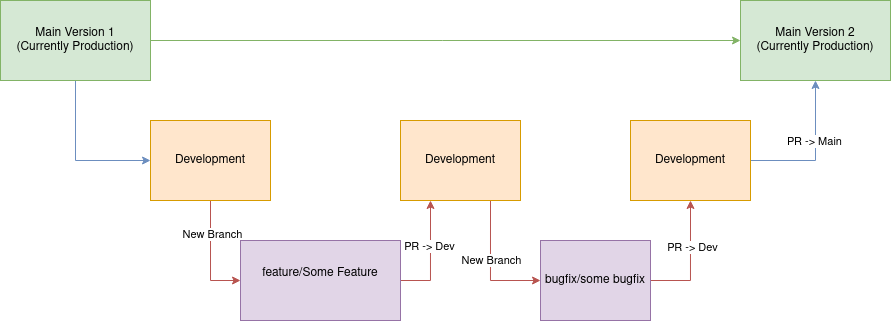

The diagram above was exported from draw.io. Its source (the exported page's mxGraphModel, read from the mxfile embedded in the PNG):
<mxGraphModel dx="1109" dy="718" grid="1" gridSize="10" guides="1" tooltips="1" connect="1" arrows="1" fold="1" page="1" pageScale="1" pageWidth="850" pageHeight="1100" math="0" shadow="0">
  <root>
    <mxCell id="0" />
    <mxCell id="1" parent="0" />
    <mxCell id="Nvr7NMnmeu2mep-XwUMu-6" style="edgeStyle=orthogonalEdgeStyle;rounded=0;orthogonalLoop=1;jettySize=auto;html=1;exitX=0.5;exitY=1;exitDx=0;exitDy=0;entryX=0;entryY=0.5;entryDx=0;entryDy=0;fillColor=#dae8fc;strokeColor=#6c8ebf;" edge="1" parent="1" source="Nvr7NMnmeu2mep-XwUMu-1" target="Nvr7NMnmeu2mep-XwUMu-3">
      <mxGeometry relative="1" as="geometry" />
    </mxCell>
    <mxCell id="Nvr7NMnmeu2mep-XwUMu-17" style="edgeStyle=orthogonalEdgeStyle;rounded=0;orthogonalLoop=1;jettySize=auto;html=1;exitX=1;exitY=0.5;exitDx=0;exitDy=0;fillColor=#d5e8d4;strokeColor=#82b366;" edge="1" parent="1" source="Nvr7NMnmeu2mep-XwUMu-1" target="Nvr7NMnmeu2mep-XwUMu-10">
      <mxGeometry relative="1" as="geometry" />
    </mxCell>
    <mxCell id="Nvr7NMnmeu2mep-XwUMu-1" value="&lt;div&gt;Main Version 1&lt;br&gt;&lt;/div&gt;&lt;div&gt;(Currently Production)&lt;/div&gt;" style="rounded=0;whiteSpace=wrap;html=1;fillColor=#d5e8d4;strokeColor=#82b366;" vertex="1" parent="1">
      <mxGeometry x="50" y="240" width="150" height="80" as="geometry" />
    </mxCell>
    <mxCell id="Nvr7NMnmeu2mep-XwUMu-7" style="edgeStyle=orthogonalEdgeStyle;rounded=0;orthogonalLoop=1;jettySize=auto;html=1;exitX=0.5;exitY=1;exitDx=0;exitDy=0;entryX=0;entryY=0.5;entryDx=0;entryDy=0;fillColor=#f8cecc;strokeColor=#b85450;" edge="1" parent="1" source="Nvr7NMnmeu2mep-XwUMu-3" target="Nvr7NMnmeu2mep-XwUMu-4">
      <mxGeometry relative="1" as="geometry" />
    </mxCell>
    <mxCell id="Nvr7NMnmeu2mep-XwUMu-21" value="New Branch" style="edgeLabel;html=1;align=center;verticalAlign=middle;resizable=0;points=[];" vertex="1" connectable="0" parent="Nvr7NMnmeu2mep-XwUMu-7">
      <mxGeometry x="-0.3896" y="2" relative="1" as="geometry">
        <mxPoint as="offset" />
      </mxGeometry>
    </mxCell>
    <mxCell id="Nvr7NMnmeu2mep-XwUMu-3" value="Development" style="rounded=0;whiteSpace=wrap;html=1;fillColor=#ffe6cc;strokeColor=#d79b00;" vertex="1" parent="1">
      <mxGeometry x="200" y="360" width="120" height="80" as="geometry" />
    </mxCell>
    <mxCell id="Nvr7NMnmeu2mep-XwUMu-9" style="edgeStyle=orthogonalEdgeStyle;rounded=0;orthogonalLoop=1;jettySize=auto;html=1;exitX=1;exitY=0.5;exitDx=0;exitDy=0;entryX=0.25;entryY=1;entryDx=0;entryDy=0;fillColor=#f8cecc;strokeColor=#b85450;" edge="1" parent="1" source="Nvr7NMnmeu2mep-XwUMu-4" target="Nvr7NMnmeu2mep-XwUMu-8">
      <mxGeometry relative="1" as="geometry">
        <Array as="points">
          <mxPoint x="480" y="520" />
        </Array>
      </mxGeometry>
    </mxCell>
    <mxCell id="Nvr7NMnmeu2mep-XwUMu-22" value="PR -&amp;gt; Dev" style="edgeLabel;html=1;align=center;verticalAlign=middle;resizable=0;points=[];" vertex="1" connectable="0" parent="Nvr7NMnmeu2mep-XwUMu-9">
      <mxGeometry x="0.1719" y="1" relative="1" as="geometry">
        <mxPoint as="offset" />
      </mxGeometry>
    </mxCell>
    <mxCell id="Nvr7NMnmeu2mep-XwUMu-4" value="&lt;div&gt;feature/Some Feature&lt;/div&gt;&lt;div&gt;&lt;br&gt;&lt;/div&gt;" style="rounded=0;whiteSpace=wrap;html=1;fillColor=#e1d5e7;strokeColor=#9673a6;" vertex="1" parent="1">
      <mxGeometry x="290" y="480" width="160" height="80" as="geometry" />
    </mxCell>
    <mxCell id="Nvr7NMnmeu2mep-XwUMu-13" style="edgeStyle=orthogonalEdgeStyle;rounded=0;orthogonalLoop=1;jettySize=auto;html=1;exitX=0.75;exitY=1;exitDx=0;exitDy=0;entryX=0;entryY=0.5;entryDx=0;entryDy=0;fillColor=#f8cecc;strokeColor=#b85450;" edge="1" parent="1" source="Nvr7NMnmeu2mep-XwUMu-8" target="Nvr7NMnmeu2mep-XwUMu-12">
      <mxGeometry relative="1" as="geometry" />
    </mxCell>
    <mxCell id="Nvr7NMnmeu2mep-XwUMu-23" value="New Branch" style="edgeLabel;html=1;align=center;verticalAlign=middle;resizable=0;points=[];" vertex="1" connectable="0" parent="Nvr7NMnmeu2mep-XwUMu-13">
      <mxGeometry x="-0.0779" y="1" relative="1" as="geometry">
        <mxPoint as="offset" />
      </mxGeometry>
    </mxCell>
    <mxCell id="Nvr7NMnmeu2mep-XwUMu-8" value="Development" style="rounded=0;whiteSpace=wrap;html=1;fillColor=#ffe6cc;strokeColor=#d79b00;" vertex="1" parent="1">
      <mxGeometry x="450" y="360" width="120" height="80" as="geometry" />
    </mxCell>
    <mxCell id="Nvr7NMnmeu2mep-XwUMu-10" value="&lt;div&gt;Main Version 2&lt;br&gt;&lt;/div&gt;&lt;div&gt;(Currently Production)&lt;/div&gt;" style="rounded=0;whiteSpace=wrap;html=1;fillColor=#d5e8d4;strokeColor=#82b366;" vertex="1" parent="1">
      <mxGeometry x="790" y="240" width="150" height="80" as="geometry" />
    </mxCell>
    <mxCell id="Nvr7NMnmeu2mep-XwUMu-15" style="edgeStyle=orthogonalEdgeStyle;rounded=0;orthogonalLoop=1;jettySize=auto;html=1;exitX=1;exitY=0.5;exitDx=0;exitDy=0;entryX=0.5;entryY=1;entryDx=0;entryDy=0;fillColor=#f8cecc;strokeColor=#b85450;" edge="1" parent="1" source="Nvr7NMnmeu2mep-XwUMu-12" target="Nvr7NMnmeu2mep-XwUMu-14">
      <mxGeometry relative="1" as="geometry" />
    </mxCell>
    <mxCell id="Nvr7NMnmeu2mep-XwUMu-24" value="PR -&amp;gt; Dev" style="edgeLabel;html=1;align=center;verticalAlign=middle;resizable=0;points=[];" vertex="1" connectable="0" parent="Nvr7NMnmeu2mep-XwUMu-15">
      <mxGeometry x="0.2268" y="-2" relative="1" as="geometry">
        <mxPoint as="offset" />
      </mxGeometry>
    </mxCell>
    <mxCell id="Nvr7NMnmeu2mep-XwUMu-12" value="bugfix/some bugfix" style="rounded=0;whiteSpace=wrap;html=1;fillColor=#e1d5e7;strokeColor=#9673a6;" vertex="1" parent="1">
      <mxGeometry x="590" y="480" width="110" height="80" as="geometry" />
    </mxCell>
    <mxCell id="Nvr7NMnmeu2mep-XwUMu-16" style="edgeStyle=orthogonalEdgeStyle;rounded=0;orthogonalLoop=1;jettySize=auto;html=1;exitX=1;exitY=0.5;exitDx=0;exitDy=0;entryX=0.5;entryY=1;entryDx=0;entryDy=0;fillColor=#dae8fc;strokeColor=#6c8ebf;" edge="1" parent="1" source="Nvr7NMnmeu2mep-XwUMu-14" target="Nvr7NMnmeu2mep-XwUMu-10">
      <mxGeometry relative="1" as="geometry" />
    </mxCell>
    <mxCell id="Nvr7NMnmeu2mep-XwUMu-25" value="PR -&amp;gt; Main" style="edgeLabel;html=1;align=center;verticalAlign=middle;resizable=0;points=[];" vertex="1" connectable="0" parent="Nvr7NMnmeu2mep-XwUMu-16">
      <mxGeometry x="0.1667" y="1" relative="1" as="geometry">
        <mxPoint as="offset" />
      </mxGeometry>
    </mxCell>
    <mxCell id="Nvr7NMnmeu2mep-XwUMu-14" value="Development" style="rounded=0;whiteSpace=wrap;html=1;fillColor=#ffe6cc;strokeColor=#d79b00;" vertex="1" parent="1">
      <mxGeometry x="680" y="360" width="120" height="80" as="geometry" />
    </mxCell>
  </root>
</mxGraphModel>